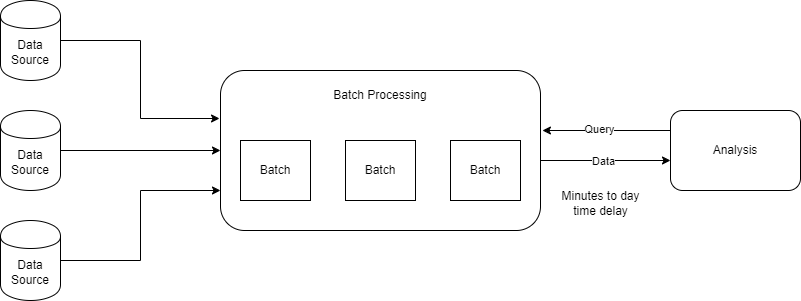

The diagram above was exported from draw.io. Its source (the exported page's mxGraphModel, read from the mxfile embedded in the PNG):
<mxGraphModel dx="1120" dy="468" grid="1" gridSize="10" guides="1" tooltips="1" connect="1" arrows="1" fold="1" page="1" pageScale="1" pageWidth="1100" pageHeight="850" math="0" shadow="0">
  <root>
    <mxCell id="0" />
    <mxCell id="1" parent="0" />
    <mxCell id="y8ZqLyBeykwXCsWS8GZ9-1" value="Data&lt;br&gt;Source" style="shape=cylinder;whiteSpace=wrap;html=1;boundedLbl=1;backgroundOutline=1;" vertex="1" parent="1">
      <mxGeometry x="180" y="190" width="60" height="80" as="geometry" />
    </mxCell>
    <mxCell id="y8ZqLyBeykwXCsWS8GZ9-7" value="" style="edgeStyle=orthogonalEdgeStyle;rounded=0;orthogonalLoop=1;jettySize=auto;html=1;" edge="1" parent="1" source="y8ZqLyBeykwXCsWS8GZ9-2" target="y8ZqLyBeykwXCsWS8GZ9-6">
      <mxGeometry relative="1" as="geometry" />
    </mxCell>
    <mxCell id="y8ZqLyBeykwXCsWS8GZ9-2" value="Data&lt;br&gt;Source" style="shape=cylinder;whiteSpace=wrap;html=1;boundedLbl=1;backgroundOutline=1;" vertex="1" parent="1">
      <mxGeometry x="180" y="300" width="60" height="80" as="geometry" />
    </mxCell>
    <mxCell id="y8ZqLyBeykwXCsWS8GZ9-26" style="edgeStyle=orthogonalEdgeStyle;rounded=0;orthogonalLoop=1;jettySize=auto;html=1;exitX=1;exitY=0.5;exitDx=0;exitDy=0;entryX=0;entryY=0.75;entryDx=0;entryDy=0;" edge="1" parent="1" source="y8ZqLyBeykwXCsWS8GZ9-4" target="y8ZqLyBeykwXCsWS8GZ9-6">
      <mxGeometry relative="1" as="geometry" />
    </mxCell>
    <mxCell id="y8ZqLyBeykwXCsWS8GZ9-4" value="Data&lt;br&gt;Source" style="shape=cylinder;whiteSpace=wrap;html=1;boundedLbl=1;backgroundOutline=1;" vertex="1" parent="1">
      <mxGeometry x="180" y="410" width="60" height="80" as="geometry" />
    </mxCell>
    <mxCell id="y8ZqLyBeykwXCsWS8GZ9-20" style="edgeStyle=orthogonalEdgeStyle;rounded=0;orthogonalLoop=1;jettySize=auto;html=1;exitX=1;exitY=0.5;exitDx=0;exitDy=0;entryX=0;entryY=0.5;entryDx=0;entryDy=0;" edge="1" parent="1">
      <mxGeometry relative="1" as="geometry">
        <mxPoint x="720" y="350" as="sourcePoint" />
        <mxPoint x="850" y="350" as="targetPoint" />
      </mxGeometry>
    </mxCell>
    <mxCell id="y8ZqLyBeykwXCsWS8GZ9-21" value="Data" style="edgeLabel;html=1;align=center;verticalAlign=middle;resizable=0;points=[];" vertex="1" connectable="0" parent="y8ZqLyBeykwXCsWS8GZ9-20">
      <mxGeometry x="-0.0615" y="-3" relative="1" as="geometry">
        <mxPoint x="1" y="-3" as="offset" />
      </mxGeometry>
    </mxCell>
    <mxCell id="y8ZqLyBeykwXCsWS8GZ9-6" value="" style="rounded=1;whiteSpace=wrap;html=1;" vertex="1" parent="1">
      <mxGeometry x="400" y="260" width="320" height="160" as="geometry" />
    </mxCell>
    <mxCell id="y8ZqLyBeykwXCsWS8GZ9-8" value="Batch Processing" style="text;html=1;align=center;verticalAlign=middle;whiteSpace=wrap;rounded=0;" vertex="1" parent="1">
      <mxGeometry x="505" y="270" width="110" height="30" as="geometry" />
    </mxCell>
    <mxCell id="y8ZqLyBeykwXCsWS8GZ9-9" value="Batch" style="rounded=0;whiteSpace=wrap;html=1;" vertex="1" parent="1">
      <mxGeometry x="420" y="330" width="70" height="60" as="geometry" />
    </mxCell>
    <mxCell id="y8ZqLyBeykwXCsWS8GZ9-10" value="Batch" style="rounded=0;whiteSpace=wrap;html=1;" vertex="1" parent="1">
      <mxGeometry x="525" y="330" width="70" height="60" as="geometry" />
    </mxCell>
    <mxCell id="y8ZqLyBeykwXCsWS8GZ9-11" value="Batch" style="rounded=0;whiteSpace=wrap;html=1;" vertex="1" parent="1">
      <mxGeometry x="630" y="330" width="70" height="60" as="geometry" />
    </mxCell>
    <mxCell id="y8ZqLyBeykwXCsWS8GZ9-12" value="Analysis" style="rounded=1;whiteSpace=wrap;html=1;" vertex="1" parent="1">
      <mxGeometry x="850" y="300" width="130" height="80" as="geometry" />
    </mxCell>
    <mxCell id="y8ZqLyBeykwXCsWS8GZ9-16" style="edgeStyle=orthogonalEdgeStyle;rounded=0;orthogonalLoop=1;jettySize=auto;html=1;exitX=0;exitY=0.25;exitDx=0;exitDy=0;entryX=1.006;entryY=0.375;entryDx=0;entryDy=0;entryPerimeter=0;" edge="1" parent="1" source="y8ZqLyBeykwXCsWS8GZ9-12" target="y8ZqLyBeykwXCsWS8GZ9-6">
      <mxGeometry relative="1" as="geometry" />
    </mxCell>
    <mxCell id="y8ZqLyBeykwXCsWS8GZ9-17" value="Query" style="edgeLabel;html=1;align=center;verticalAlign=middle;resizable=0;points=[];" vertex="1" connectable="0" parent="y8ZqLyBeykwXCsWS8GZ9-16">
      <mxGeometry x="0.1243" y="-2" relative="1" as="geometry">
        <mxPoint as="offset" />
      </mxGeometry>
    </mxCell>
    <mxCell id="y8ZqLyBeykwXCsWS8GZ9-24" value="Minutes to day &lt;br&gt;time delay" style="text;html=1;align=center;verticalAlign=middle;resizable=0;points=[];autosize=1;strokeColor=none;fillColor=none;" vertex="1" parent="1">
      <mxGeometry x="730" y="373" width="100" height="40" as="geometry" />
    </mxCell>
    <mxCell id="y8ZqLyBeykwXCsWS8GZ9-25" style="edgeStyle=orthogonalEdgeStyle;rounded=0;orthogonalLoop=1;jettySize=auto;html=1;exitX=1;exitY=0.5;exitDx=0;exitDy=0;entryX=-0.003;entryY=0.3;entryDx=0;entryDy=0;entryPerimeter=0;" edge="1" parent="1" source="y8ZqLyBeykwXCsWS8GZ9-1" target="y8ZqLyBeykwXCsWS8GZ9-6">
      <mxGeometry relative="1" as="geometry" />
    </mxCell>
  </root>
</mxGraphModel>